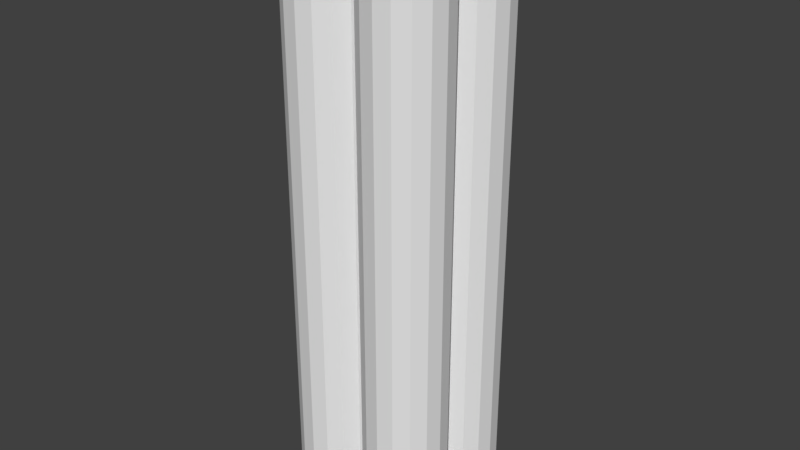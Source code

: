 # Source: table.blend  (saved by Blender 2.79.0; exported with 4.5.12 LTS)
import bpy
from mathutils import Matrix  # noqa: F401  (used for matrix-valued properties, if any)

bpy.ops.wm.read_factory_settings(use_empty=True)
scene = bpy.context.scene
scene.name = 'Scene'

# ---- collections
col_collection_1 = bpy.data.collections.new('Collection 1'); scene.collection.children.link(col_collection_1)

# ---- world
world_world = bpy.data.worlds.new('World'); scene.world = world_world
world_world.color = (0.05088, 0.05088, 0.05088)
world_world.use_sun_shadow = False
world_world.sun_shadow_jitter_overblur = 0.0
world_world.cycles.sampling_method = 'MANUAL'

# ---- meshes
me_circle_001 = bpy.data.meshes.new('Circle.001')
me_circle_001.from_pydata([(1.0, 0.0, 0.0), (0.0, -1.0, 0.0), (0.07612, -1.383, 0.0), (0.2929, -1.707, 0.0), (0.6173, -1.924, 0.0), (1.0, -2.0, 0.0), (1.383, -1.924, 0.0), (1.707, -1.707, 0.0), (1.924, -1.383, 0.0), (2.0, -1.0, 0.0), (1.924, -0.6173, 0.0), (1.707, -0.2929, 0.0), (1.383, -0.07612, 0.0), (0.07612, -1.383, 0.0), (0.2929, -1.707, 0.0), (0.6173, -1.924, 0.0), (1.0, -2.0, 0.0), (1.383, -1.924, 0.0), (1.707, -1.707, 0.0), (1.924, -1.383, 0.0), (2.0, -1.0, 0.0), (1.0, 0.0, 0.0), (0.0, -1.0, 0.0), (1.924, -0.6173, 0.0), (1.707, -0.2929, 0.0), (1.383, -0.07612, 0.0), (0.07612, -1.383, 0.0), (0.2929, -1.707, 0.0), (0.6173, -1.924, 0.0), (1.0, -2.0, 0.0), (1.383, -1.924, 0.0), (1.707, -1.707, 0.0), (1.924, -1.383, 0.0), (2.0, -1.0, 0.0), (0.0, -1.0, -14.12), (0.07612, -1.383, -14.12), (2.0, -1.0, -14.12), (1.924, -0.6173, -14.12), (1.0, 0.0, -14.12), (1.924, -0.6173, -14.12), (1.707, -0.2929, -14.12), (1.383, -0.07612, -14.12), (0.07612, -1.383, -14.12), (0.2929, -1.707, -14.12), (0.6173, -1.924, -14.12), (1.0, -2.0, -14.12), (1.383, -1.924, -14.12), (1.707, -1.707, -14.12), (1.924, -1.383, -14.12), (2.0, -1.0, -14.12)], [(1, 22)], [(5, 4, 15, 16), (3, 2, 13, 14), (8, 7, 18, 19), (6, 5, 16, 17), (4, 3, 14, 15), (9, 8, 19, 20), (7, 6, 17, 18), (16, 15, 28, 29), (0, 12, 25, 21), (20, 19, 32, 33), (17, 16, 29, 30), (14, 13, 26, 27), (11, 10, 23, 24), (18, 17, 30, 31), (15, 14, 27, 28), (12, 11, 24, 25), (19, 18, 31, 32), (28, 27, 43, 44), (25, 24, 40, 41), (32, 31, 47, 48), (9, 10, 37, 36), (29, 28, 44, 45), (21, 25, 41, 38), (33, 32, 48, 49), (30, 29, 45, 46), (27, 26, 42, 43), (24, 23, 39, 40), (31, 30, 46, 47), (1, 2, 35, 34)])
me_circle_001.use_remesh_preserve_volume = False
me_circle_001.use_remesh_preserve_attributes = False
me_circle_001.use_mirror_vertex_groups = False
me_circle_001.update()

# ---- objects
ob_circle = bpy.data.objects.new('Circle', me_circle_001)

# ---- transforms, parenting, visibility, modifiers, constraints
ob_circle.location = (0.0, 0.0, 0.0)
ob_circle.lineart.crease_threshold = 0.0
_m = ob_circle.modifiers.new('Mirror', 'MIRROR')
_m.use_axis = (True, True, False)
_m.use_mirror_vertex_groups = False

# ---- collection membership
col_collection_1.objects.link(ob_circle)

# ---- scene / render settings (as saved in the file)
scene.frame_start = 1; scene.frame_end = 250; scene.frame_set(1)
scene.render.engine = 'BLENDER_EEVEE_NEXT'
scene.render.resolution_percentage = 50
scene.render.dither_intensity = 0.0
scene.cycles.use_denoising = False
scene.cycles.samples = 128
scene.cycles.sampling_pattern = 'TABULATED_SOBOL'
scene.cycles.use_adaptive_sampling = False
scene.cycles.use_light_tree = False
scene.cycles.blur_glossy = 0.0
scene.cycles.sample_clamp_indirect = 0.0
scene.view_settings.view_transform = 'Standard'
bpy.context.view_layer.update()

# ---- added for rendering (the .blend has no active camera and no usable light): camera, sun
cam_auto = bpy.data.cameras.new('AutoCamera')
cam_auto.lens = 50.0
cam_auto.sensor_width = 36.0
cam_auto.clip_end = 1000.0
ob_auto_camera = bpy.data.objects.new('AutoCamera', cam_auto)
scene.collection.objects.link(ob_auto_camera)
ob_auto_camera.location = (14.0761, -16.8913, 4.19942)
ob_auto_camera.rotation_euler = (1.09748, -7.21219e-08, 0.694738)
scene.camera = ob_auto_camera
light_auto_sun = bpy.data.lights.new('AutoSun', 'SUN')
light_auto_sun.energy = 3.0
light_auto_sun.angle = 0.0523599
ob_auto_sun = bpy.data.objects.new('AutoSun', light_auto_sun)
scene.collection.objects.link(ob_auto_sun)
ob_auto_sun.rotation_euler = (0.872665, 0.174533, 0.523599)
bpy.context.view_layer.update()

